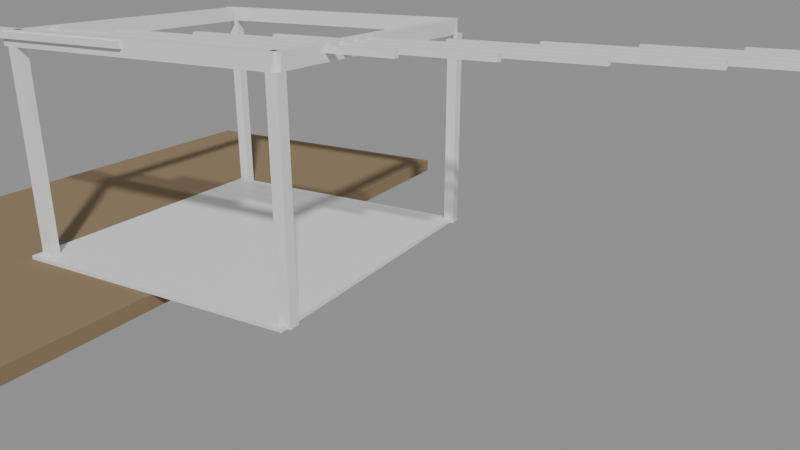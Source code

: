 # Source: e2511_after.blend  (saved by Blender 5.2.44; exported with 4.5.12 LTS)
import bpy
from mathutils import Matrix  # noqa: F401  (used for matrix-valued properties, if any)

bpy.ops.wm.read_factory_settings(use_empty=True)
scene = bpy.context.scene
scene.name = 'Scene'

# ---- materials (node trees are filled in below, after node groups)
mat_cesped = bpy.data.materials.new('Cesped')
mat_porcelanato = bpy.data.materials.new('Porcelanato')
mat_madera_roble = bpy.data.materials.new('Madera_Roble')
mat_madera_nogal = bpy.data.materials.new('Madera_Nogal')

# ---- material node trees
mat_cesped.use_nodes = True; mat_cesped.node_tree.nodes.clear()
_N = mat_cesped.node_tree.nodes; _L = mat_cesped.node_tree.links
n0 = _N.new('ShaderNodeBsdfPrincipled'); n0.name = 'Principled BSDF'; n0.location = (-200, 100)
n0.inputs[0].default_value = (0.25, 0.18, 0.1, 1.0)
n0.inputs[2].default_value = 0.9
n0.inputs[3].default_value = 1.45
n0.inputs[10].default_value = 0.005
n1 = _N.new('ShaderNodeOutputMaterial'); n1.name = 'Material Output'; n1.location = (200, 100)
_L.new(n0.outputs[0], n1.inputs[0])
n1.is_active_output = True
mat_porcelanato.use_nodes = True; mat_porcelanato.node_tree.nodes.clear()
_N = mat_porcelanato.node_tree.nodes; _L = mat_porcelanato.node_tree.links
n0 = _N.new('ShaderNodeBsdfPrincipled'); n0.name = 'Principled BSDF'; n0.location = (-200, 100)
n0.inputs[3].default_value = 1.45
n0.inputs[10].default_value = 0.005
n1 = _N.new('ShaderNodeOutputMaterial'); n1.name = 'Material Output'; n1.location = (200, 100)
_L.new(n0.outputs[0], n1.inputs[0])
n1.is_active_output = True
mat_madera_roble.use_nodes = True; mat_madera_roble.node_tree.nodes.clear()
_N = mat_madera_roble.node_tree.nodes; _L = mat_madera_roble.node_tree.links
n0 = _N.new('ShaderNodeBsdfPrincipled'); n0.name = 'Principled BSDF'; n0.location = (-200, 100)
n0.inputs[3].default_value = 1.45
n0.inputs[10].default_value = 0.005
n1 = _N.new('ShaderNodeOutputMaterial'); n1.name = 'Material Output'; n1.location = (200, 100)
_L.new(n0.outputs[0], n1.inputs[0])
n1.is_active_output = True
mat_madera_nogal.use_nodes = True; mat_madera_nogal.node_tree.nodes.clear()
_N = mat_madera_nogal.node_tree.nodes; _L = mat_madera_nogal.node_tree.links
n0 = _N.new('ShaderNodeBsdfPrincipled'); n0.name = 'Principled BSDF'; n0.location = (-200, 100)
n0.inputs[3].default_value = 1.45
n0.inputs[10].default_value = 0.005
n1 = _N.new('ShaderNodeOutputMaterial'); n1.name = 'Material Output'; n1.location = (200, 100)
_L.new(n0.outputs[0], n1.inputs[0])
n1.is_active_output = True

# ---- cameras
cam_camarapergola = bpy.data.cameras.new('CamaraPergola')
cam_camarapergola.lens = 35.0

# ---- meshes
me_terrenocesped_cuerpo_mesh = bpy.data.meshes.new('TerrenoCesped_Cuerpo_mesh')
me_terrenocesped_cuerpo_mesh.from_pydata([(0.0, 0.0, 0.0), (5.12, 0.0, 0.0), (5.12, 10.0, 0.0), (0.0, 10.0, 0.0), (0.0, 0.0, 0.2), (5.12, 0.0, 0.2), (5.12, 10.0, 0.2), (0.0, 10.0, 0.2)], [], [(0, 1, 2, 3), (4, 5, 6, 7), (0, 1, 5, 4), (1, 2, 6, 5), (2, 3, 7, 6), (3, 0, 4, 7)])
me_terrenocesped_cuerpo_mesh.materials.append(mat_cesped)
me_terrenocesped_cuerpo_mesh.update()
me_pisopiedra_mesh = bpy.data.meshes.new('PisoPiedra_mesh')
me_pisopiedra_mesh.from_pydata([(0.0, 0.0, 0.0), (4.2, 0.0, 0.0), (4.2, 4.2, 0.0), (0.0, 4.2, 0.0), (0.0, 0.0, 0.05), (4.2, 0.0, 0.05), (4.2, 4.2, 0.05), (0.0, 4.2, 0.05)], [], [(0, 3, 2, 1), (4, 5, 6, 7), (1, 2, 6, 5), (3, 0, 4, 7), (2, 3, 7, 6), (0, 1, 5, 4)])
me_pisopiedra_mesh.materials.append(mat_porcelanato)
me_pisopiedra_mesh.update()
me_columna_1_cuerpo_mesh = bpy.data.meshes.new('Columna_1_Cuerpo_mesh')
me_columna_1_cuerpo_mesh.from_pydata([(0.0, 0.0, 0.0), (0.15, 0.0, 0.0), (0.15, 0.15, 0.0), (0.0, 0.15, 0.0), (0.0, 0.0, 2.8), (0.15, 0.0, 2.8), (0.15, 0.15, 2.8), (0.0, 0.15, 2.8)], [], [(0, 1, 2, 3), (4, 5, 6, 7), (0, 1, 5, 4), (1, 2, 6, 5), (2, 3, 7, 6), (3, 0, 4, 7)])
me_columna_1_cuerpo_mesh.materials.append(mat_madera_roble)
me_columna_1_cuerpo_mesh.update()
me_columna_2_cuerpo_mesh = bpy.data.meshes.new('Columna_2_Cuerpo_mesh')
me_columna_2_cuerpo_mesh.from_pydata([(0.0, 0.0, 0.0), (0.15, 0.0, 0.0), (0.15, 0.15, 0.0), (0.0, 0.15, 0.0), (0.0, 0.0, 2.8), (0.15, 0.0, 2.8), (0.15, 0.15, 2.8), (0.0, 0.15, 2.8)], [], [(0, 1, 2, 3), (4, 5, 6, 7), (0, 1, 5, 4), (1, 2, 6, 5), (2, 3, 7, 6), (3, 0, 4, 7)])
me_columna_2_cuerpo_mesh.materials.append(mat_madera_roble)
me_columna_2_cuerpo_mesh.update()
me_columna_3_cuerpo_mesh = bpy.data.meshes.new('Columna_3_Cuerpo_mesh')
me_columna_3_cuerpo_mesh.from_pydata([(0.0, 0.0, 0.0), (0.15, 0.0, 0.0), (0.15, 0.15, 0.0), (0.0, 0.15, 0.0), (0.0, 0.0, 2.8), (0.15, 0.0, 2.8), (0.15, 0.15, 2.8), (0.0, 0.15, 2.8)], [], [(0, 1, 2, 3), (4, 5, 6, 7), (0, 1, 5, 4), (1, 2, 6, 5), (2, 3, 7, 6), (3, 0, 4, 7)])
me_columna_3_cuerpo_mesh.materials.append(mat_madera_roble)
me_columna_3_cuerpo_mesh.update()
me_columna_4_cuerpo_mesh = bpy.data.meshes.new('Columna_4_Cuerpo_mesh')
me_columna_4_cuerpo_mesh.from_pydata([(0.0, 0.0, 0.0), (0.15, 0.0, 0.0), (0.15, 0.15, 0.0), (0.0, 0.15, 0.0), (0.0, 0.0, 2.8), (0.15, 0.0, 2.8), (0.15, 0.15, 2.8), (0.0, 0.15, 2.8)], [], [(0, 1, 2, 3), (4, 5, 6, 7), (0, 1, 5, 4), (1, 2, 6, 5), (2, 3, 7, 6), (3, 0, 4, 7)])
me_columna_4_cuerpo_mesh.materials.append(mat_madera_roble)
me_columna_4_cuerpo_mesh.update()
me_viga_principal_1_mesh = bpy.data.meshes.new('Viga_Principal_1_mesh')
me_viga_principal_1_mesh.from_pydata([(0.0, 0.0, 0.0), (4.15, 0.0, 0.0), (4.15, 0.15, 0.0), (0.0, 0.15, 0.0), (0.0, 0.0, 0.2), (4.15, 0.0, 0.2), (4.15, 0.15, 0.2), (0.0, 0.15, 0.2)], [], [(0, 3, 2, 1), (4, 5, 6, 7), (1, 2, 6, 5), (3, 0, 4, 7), (2, 3, 7, 6), (0, 1, 5, 4)])
me_viga_principal_1_mesh.materials.append(mat_madera_roble)
me_viga_principal_1_mesh.update()
me_viga_principal_2_mesh = bpy.data.meshes.new('Viga_Principal_2_mesh')
me_viga_principal_2_mesh.from_pydata([(0.0, 0.0, 0.0), (4.15, 0.0, 0.0), (4.15, 0.15, 0.0), (0.0, 0.15, 0.0), (0.0, 0.0, 0.2), (4.15, 0.0, 0.2), (4.15, 0.15, 0.2), (0.0, 0.15, 0.2)], [], [(0, 3, 2, 1), (4, 5, 6, 7), (2, 3, 7, 6), (0, 1, 5, 4), (1, 2, 6, 5), (3, 0, 4, 7)])
me_viga_principal_2_mesh.materials.append(mat_madera_roble)
me_viga_principal_2_mesh.update()
me_viga_transversal_1_mesh = bpy.data.meshes.new('Viga_Transversal_1_mesh')
me_viga_transversal_1_mesh.from_pydata([(0.0, 0.0, 0.0), (0.15, 0.0, 0.0), (0.15, 3.85, 0.0), (0.0, 3.85, 0.0), (0.0, 0.0, 0.2), (0.15, 0.0, 0.2), (0.15, 3.85, 0.2), (0.0, 3.85, 0.2)], [], [(0, 3, 2, 1), (4, 5, 6, 7), (2, 3, 7, 6), (0, 1, 5, 4), (1, 2, 6, 5), (3, 0, 4, 7)])
me_viga_transversal_1_mesh.materials.append(mat_madera_roble)
me_viga_transversal_1_mesh.update()
me_viga_transversal_2_mesh = bpy.data.meshes.new('Viga_Transversal_2_mesh')
me_viga_transversal_2_mesh.from_pydata([(0.0, 0.0, 0.0), (0.15, 0.0, 0.0), (0.15, 3.85, 0.0), (0.0, 3.85, 0.0), (0.0, 0.0, 0.2), (0.15, 0.0, 0.2), (0.15, 3.85, 0.2), (0.0, 3.85, 0.2)], [], [(0, 3, 2, 1), (4, 5, 6, 7), (2, 3, 7, 6), (0, 1, 5, 4), (1, 2, 6, 5), (3, 0, 4, 7)])
me_viga_transversal_2_mesh.materials.append(mat_madera_roble)
me_viga_transversal_2_mesh.update()
me_cube = bpy.data.meshes.new('Cube')
me_cube.from_pydata([(-2.0, -0.04, -0.04), (-2.0, -0.04, 0.04), (-2.0, 0.04, -0.04), (-2.0, 0.04, 0.04), (2.0, -0.04, -0.04), (2.0, -0.04, 0.04), (2.0, 0.04, -0.04), (2.0, 0.04, 0.04)], [], [(0, 1, 3, 2), (2, 3, 7, 6), (6, 7, 5, 4), (4, 5, 1, 0), (2, 6, 4, 0), (7, 3, 1, 5)])
_uv = me_cube.uv_layers.new(name='UVMap')
_uv.uv.foreach_set('vector', [0.375, 0.0, 0.625, 0.0, 0.625, 0.25, 0.375, 0.25, 0.375, 0.25, 0.625, 0.25, 0.625, 0.5, 0.375, 0.5, 0.375, 0.5, 0.625, 0.5, 0.625, 0.75, 0.375, 0.75, 0.375, 0.75, 0.625, 0.75, 0.625, 1.0, 0.375, 1.0, 0.125, 0.5, 0.375, 0.5, 0.375, 0.75, 0.125, 0.75, 0.625, 0.5, 0.875, 0.5, 0.875, 0.75, 0.625, 0.75])
me_cube.materials.append(mat_madera_nogal)
me_cube.update()

# ---- objects
ob_terrenocesped = bpy.data.objects.new('TerrenoCesped', None)
ob_terrenocesped_cuerpo = bpy.data.objects.new('TerrenoCesped_Cuerpo', me_terrenocesped_cuerpo_mesh)
ob_pisopiedra_solido = bpy.data.objects.new('PisoPiedra_Solido', me_pisopiedra_mesh)
ob_pisopiedra = bpy.data.objects.new('PisoPiedra', None)
ob_columna_1 = bpy.data.objects.new('Columna_1', None)
ob_columna_1_cuerpo = bpy.data.objects.new('Columna_1_Cuerpo', me_columna_1_cuerpo_mesh)
ob_columna_2 = bpy.data.objects.new('Columna_2', None)
ob_columna_2_cuerpo = bpy.data.objects.new('Columna_2_Cuerpo', me_columna_2_cuerpo_mesh)
ob_columna_3 = bpy.data.objects.new('Columna_3', None)
ob_columna_3_cuerpo = bpy.data.objects.new('Columna_3_Cuerpo', me_columna_3_cuerpo_mesh)
ob_columna_4 = bpy.data.objects.new('Columna_4', None)
ob_columna_4_cuerpo = bpy.data.objects.new('Columna_4_Cuerpo', me_columna_4_cuerpo_mesh)
ob_viga_principal_1_solido = bpy.data.objects.new('Viga_Principal_1_Solido', me_viga_principal_1_mesh)
ob_viga_principal_1 = bpy.data.objects.new('Viga_Principal_1', None)
ob_viga_principal_2_solido = bpy.data.objects.new('Viga_Principal_2_Solido', me_viga_principal_2_mesh)
ob_viga_principal_2 = bpy.data.objects.new('Viga_Principal_2', None)
ob_viga_transversal_1_solido = bpy.data.objects.new('Viga_Transversal_1_Solido', me_viga_transversal_1_mesh)
ob_viga_transversal_1 = bpy.data.objects.new('Viga_Transversal_1', None)
ob_viga_transversal_2_solido = bpy.data.objects.new('Viga_Transversal_2_Solido', me_viga_transversal_2_mesh)
ob_viga_transversal_2 = bpy.data.objects.new('Viga_Transversal_2', None)
ob_liston_base = bpy.data.objects.new('Liston_Base', me_cube)
ob_camarapergola = bpy.data.objects.new('CamaraPergola', cam_camarapergola)

# ---- transforms, parenting, visibility, modifiers, constraints
ob_terrenocesped.location = (-5.0, -5.0, -0.2)
ob_terrenocesped.empty_display_type = 'ARROWS'
ob_terrenocesped_cuerpo.parent = ob_terrenocesped
ob_terrenocesped_cuerpo.location = (0.0, 0.0, 0.0)
ob_pisopiedra_solido.parent = ob_pisopiedra
ob_pisopiedra_solido.location = (0.0, 0.0, 0.0)
ob_pisopiedra.location = (-2.1, -2.1, 0.0)
ob_pisopiedra.empty_display_type = 'ARROWS'
ob_columna_1.location = (-2.0, -2.0, 0.0)
ob_columna_1.empty_display_type = 'ARROWS'
ob_columna_1_cuerpo.parent = ob_columna_1
ob_columna_1_cuerpo.location = (0.0, 0.0, 0.0)
ob_columna_2.location = (2.0, -2.0, 0.0)
ob_columna_2.empty_display_type = 'ARROWS'
ob_columna_2_cuerpo.parent = ob_columna_2
ob_columna_2_cuerpo.location = (0.0, 0.0, 0.0)
ob_columna_3.location = (2.0, 2.0, 0.0)
ob_columna_3.empty_display_type = 'ARROWS'
ob_columna_3_cuerpo.parent = ob_columna_3
ob_columna_3_cuerpo.location = (0.0, 0.0, 0.0)
ob_columna_4.location = (-2.0, 2.0, 0.0)
ob_columna_4.empty_display_type = 'ARROWS'
ob_columna_4_cuerpo.parent = ob_columna_4
ob_columna_4_cuerpo.location = (0.0, 0.0, 0.0)
ob_viga_principal_1_solido.parent = ob_viga_principal_1
ob_viga_principal_1_solido.location = (0.0, 0.0, 0.0)
ob_viga_principal_1.location = (-2.075, -2.0, 2.8)
ob_viga_principal_1.empty_display_type = 'ARROWS'
ob_viga_principal_2_solido.parent = ob_viga_principal_2
ob_viga_principal_2_solido.location = (0.0, 0.0, 0.0)
ob_viga_principal_2.location = (-2.075, 2.0, 2.8)
ob_viga_principal_2.empty_display_type = 'ARROWS'
ob_viga_transversal_1_solido.parent = ob_viga_transversal_1
ob_viga_transversal_1_solido.location = (0.0, 0.0, 0.0)
ob_viga_transversal_1.location = (-2.0, -1.925, 2.8)
ob_viga_transversal_1.empty_display_type = 'ARROWS'
ob_viga_transversal_2_solido.parent = ob_viga_transversal_2
ob_viga_transversal_2_solido.location = (0.0, 0.0, 0.0)
ob_viga_transversal_2.location = (2.0, -1.925, 2.8)
ob_viga_transversal_2.empty_display_type = 'ARROWS'
ob_liston_base.location = (-2.0, -2.0, 2.94)
_m = ob_liston_base.modifiers.new('ArrayTecho', 'ARRAY')
_m.count = 15
_m.use_constant_offset = True
_m.constant_offset_displace = (1.0, 0.2857, 0.0)
_m.use_relative_offset = False
_m.relative_offset_displace = (0.0, 0.0, 0.0)
ob_camarapergola.location = (7.0, -8.0, 4.0)
ob_camarapergola.rotation_euler = (1.222, 0.0, 0.5236)

# ---- collection membership
scene.collection.objects.link(ob_terrenocesped)
scene.collection.objects.link(ob_terrenocesped_cuerpo)
scene.collection.objects.link(ob_pisopiedra_solido)
scene.collection.objects.link(ob_pisopiedra)
scene.collection.objects.link(ob_columna_1)
scene.collection.objects.link(ob_columna_1_cuerpo)
scene.collection.objects.link(ob_columna_2)
scene.collection.objects.link(ob_columna_2_cuerpo)
scene.collection.objects.link(ob_columna_3)
scene.collection.objects.link(ob_columna_3_cuerpo)
scene.collection.objects.link(ob_columna_4)
scene.collection.objects.link(ob_columna_4_cuerpo)
scene.collection.objects.link(ob_viga_principal_1_solido)
scene.collection.objects.link(ob_viga_principal_1)
scene.collection.objects.link(ob_viga_principal_2_solido)
scene.collection.objects.link(ob_viga_principal_2)
scene.collection.objects.link(ob_viga_transversal_1_solido)
scene.collection.objects.link(ob_viga_transversal_1)
scene.collection.objects.link(ob_viga_transversal_2_solido)
scene.collection.objects.link(ob_viga_transversal_2)
scene.collection.objects.link(ob_liston_base)
scene.collection.objects.link(ob_camarapergola)

# ---- scene / render settings (as saved in the file)
scene.camera = ob_camarapergola
scene.frame_start = 1; scene.frame_end = 250; scene.frame_set(1)
scene.render.engine = 'BLENDER_EEVEE_NEXT'
scene.render.bake_bias = 0.0
scene.render.bake_samples = 0
scene.render.compositor_device = 'GPU'
scene.eevee.use_volume_custom_range = False
scene.eevee.fast_gi_thickness_near = 0.1
scene.eevee.fast_gi_thickness_far = 0.0
scene.eevee.ray_tracing_options.screen_trace_thickness = 0.1
bpy.context.view_layer.update()

# ---- added for rendering (the .blend has no usable light): sun + grey world if the file has none
light_auto_sun = bpy.data.lights.new('AutoSun', 'SUN')
light_auto_sun.energy = 3.0
light_auto_sun.angle = 0.0523599
ob_auto_sun = bpy.data.objects.new('AutoSun', light_auto_sun)
scene.collection.objects.link(ob_auto_sun)
ob_auto_sun.rotation_euler = (0.872665, 0.174533, 0.523599)
if scene.world is None:
    world_auto = bpy.data.worlds.new('AutoWorld')
    world_auto.color = (0.3, 0.3, 0.3)
    scene.world = world_auto
bpy.context.view_layer.update()
